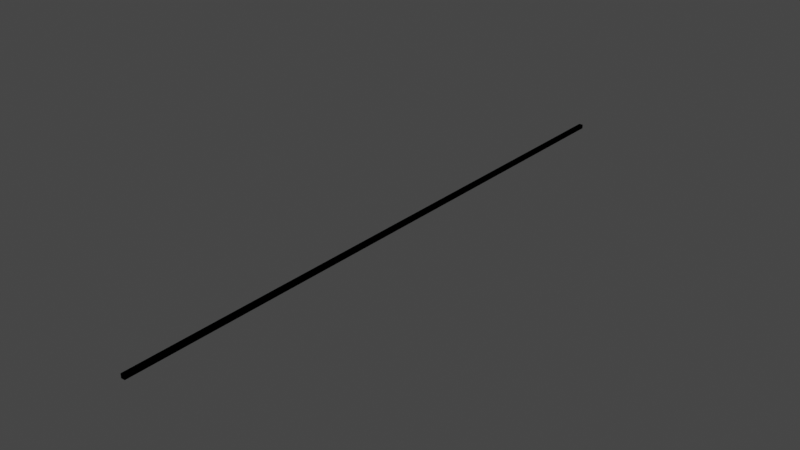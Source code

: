 # Source: LightSecond_9.blend  (saved by Blender 2.90.8; exported with 4.5.12 LTS)
import bpy
from mathutils import Matrix  # noqa: F401  (used for matrix-valued properties, if any)

bpy.ops.wm.read_factory_settings(use_empty=True)
scene = bpy.context.scene
scene.name = 'Scene'

# ---- collections
col_collection = bpy.data.collections.new('Collection'); scene.collection.children.link(col_collection)

# ---- materials (node trees are filled in below, after node groups)
mat_material = bpy.data.materials.new('Material')
mat_material.alpha_threshold = 0.0
mat_material.use_transparent_shadow = False
mat_material.line_color = (0.0, 0.0, 0.0, 1.0)

# ---- material node trees
mat_material.use_nodes = True; mat_material.node_tree.nodes.clear()
_N = mat_material.node_tree.nodes; _L = mat_material.node_tree.links
n0 = _N.new('ShaderNodeOutputMaterial'); n0.name = 'Material Output'; n0.location = (300, 300)
n1 = _N.new('ShaderNodeBsdfPrincipled'); n1.name = 'Principled BSDF'; n1.location = (10, 300)
n1.distribution = 'GGX'
n1.subsurface_method = 'BURLEY'
n1.inputs[2].default_value = 0.4
n1.inputs[3].default_value = 1.45
n1.inputs[27].default_value = (0.0, 0.0, 0.0, 1.0)
n1.inputs[28].default_value = 1.0
_L.new(n1.outputs[0], n0.inputs[0])
n0.is_active_output = True

# ---- world
world_world = bpy.data.worlds.new('World'); scene.world = world_world
world_world.use_nodes = True; world_world.node_tree.nodes.clear()
_N = world_world.node_tree.nodes; _L = world_world.node_tree.links
n0 = _N.new('ShaderNodeOutputWorld'); n0.name = 'World Output'; n0.location = (300, 300)
n1 = _N.new('ShaderNodeBackground'); n1.name = 'Background'; n1.location = (10, 300)
n1.inputs[0].default_value = (0.05088, 0.05088, 0.05088, 1.0)
_L.new(n1.outputs[0], n0.inputs[0])
n0.is_active_output = True
world_world.color = (0.05088, 0.05088, 0.05088)
world_world.use_sun_shadow = False
world_world.sun_shadow_jitter_overblur = 0.0

# ---- meshes
me_cube = bpy.data.meshes.new('Cube')
me_cube.from_pydata([(1.0, 149.9, 2.065), (1.0, 149.9, 0.06541), (1.0, -149.9, 2.065), (1.0, -149.9, 0.06541), (-1.0, 149.9, 2.065), (-1.0, 149.9, 0.06541), (-1.0, -149.9, 2.065), (-1.0, -149.9, 0.06541)], [], [(0, 4, 6, 2), (7, 6, 4, 5), (5, 1, 3, 7), (1, 0, 2, 3)])
_uv = me_cube.uv_layers.new(name='UVMap')
_uv.uv.foreach_set('vector', [0.06977, 5.5, 0.05234, 5.498, 0.05234, -4.494, 0.06977, -4.492, 0.0349, -4.496, 0.05234, -4.494, 0.05234, 5.498, 0.0349, 5.496, 0.0349, 5.496, 0.01746, 5.494, 0.01746, -4.498, 0.0349, -4.496, 0.01746, 5.5, 1.321e-05, 5.498, 1.325e-05, -4.5, 0.01746, -4.498])
me_cube.materials.append(mat_material)
me_cube.use_remesh_preserve_volume = False
me_cube.use_remesh_preserve_attributes = False
me_cube.use_mirror_vertex_groups = False
me_cube.update()
me_cube_001 = bpy.data.meshes.new('Cube.001')
me_cube_001.from_pydata([(1.0, 149.9, 2.065), (1.0, 149.9, 0.06541), (1.0, -149.9, 2.065), (1.0, -149.9, 0.06541), (-1.0, 149.9, 2.065), (-1.0, 149.9, 0.06541), (-1.0, -149.9, 2.065), (-1.0, -149.9, 0.06541)], [], [(0, 4, 6, 2), (7, 6, 4, 5), (5, 1, 3, 7), (1, 0, 2, 3)])
_uv = me_cube_001.uv_layers.new(name='UVMap')
_uv.uv.foreach_set('vector', [0.06977, 5.5, 0.05234, 5.498, 0.05234, -4.494, 0.06977, -4.492, 0.0349, -4.496, 0.05234, -4.494, 0.05234, 5.498, 0.0349, 5.496, 0.0349, 5.496, 0.01746, 5.494, 0.01746, -4.498, 0.0349, -4.496, 0.01746, 5.5, 1.321e-05, 5.498, 1.325e-05, -4.5, 0.01746, -4.498])
me_cube_001.materials.append(mat_material)
me_cube_001.use_remesh_preserve_volume = False
me_cube_001.use_remesh_preserve_attributes = False
me_cube_001.use_mirror_vertex_groups = False
me_cube_001.update()

# ---- objects
ob_distance = bpy.data.objects.new('Distance', me_cube)
ob_ucx_distance_01 = bpy.data.objects.new('UCX_Distance_01', me_cube_001)

# ---- transforms, parenting, visibility, modifiers, constraints
ob_distance.location = (0.0, 0.0, 0.0)
ob_distance.lock_rotations_4d = False
ob_distance.empty_display_type = 'ARROWS'
ob_distance.lineart.crease_threshold = 0.0
ob_ucx_distance_01.location = (0.0, 0.0, 0.0)
ob_ucx_distance_01.lock_rotations_4d = False
ob_ucx_distance_01.empty_display_type = 'ARROWS'
ob_ucx_distance_01.lineart.crease_threshold = 0.0

# ---- collection membership
col_collection.objects.link(ob_distance)
col_collection.objects.link(ob_ucx_distance_01)

# ---- scene / render settings (as saved in the file)
scene.frame_start = 1; scene.frame_end = 250; scene.frame_set(1)
scene.render.engine = 'BLENDER_EEVEE_NEXT'
scene.cycles.use_denoising = False
scene.cycles.samples = 128
scene.cycles.sampling_pattern = 'TABULATED_SOBOL'
scene.cycles.use_adaptive_sampling = False
scene.cycles.use_light_tree = False
scene.view_settings.view_transform = 'Filmic'
scene.unit_settings.scale_length = 0.01
bpy.context.view_layer.update()

# ---- added for rendering (the .blend has no active camera and no usable light): camera, sun
cam_auto = bpy.data.cameras.new('AutoCamera')
cam_auto.lens = 50.0
cam_auto.sensor_width = 36.0
cam_auto.clip_end = 4868.13
ob_auto_camera = bpy.data.objects.new('AutoCamera', cam_auto)
scene.collection.objects.link(ob_auto_camera)
ob_auto_camera.location = (277.387, -332.865, 222.975)
ob_auto_camera.rotation_euler = (1.09748, -7.21219e-08, 0.694738)
scene.camera = ob_auto_camera
light_auto_sun = bpy.data.lights.new('AutoSun', 'SUN')
light_auto_sun.energy = 3.0
light_auto_sun.angle = 0.0523599
ob_auto_sun = bpy.data.objects.new('AutoSun', light_auto_sun)
scene.collection.objects.link(ob_auto_sun)
ob_auto_sun.rotation_euler = (0.872665, 0.174533, 0.523599)
bpy.context.view_layer.update()
